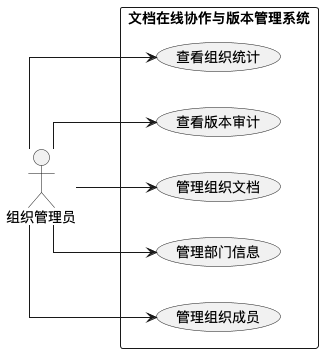

The diagram above was rendered by PlantUML. Its source (embedded in the PNG):
@startuml
left to right direction
skinparam packageStyle rectangle
skinparam linetype ortho

actor "组织管理员" as OrgAdmin

rectangle "文档在线协作与版本管理系统" {
  usecase "管理组织成员" as UC_Member
  usecase "管理部门信息" as UC_Dept
  usecase "管理组织文档" as UC_OrgDoc
  usecase "查看版本审计" as UC_Audit
  usecase "查看组织统计" as UC_Stat
}

OrgAdmin --> UC_Member
OrgAdmin --> UC_Dept
OrgAdmin --> UC_OrgDoc
OrgAdmin --> UC_Audit
OrgAdmin --> UC_Stat
@enduml